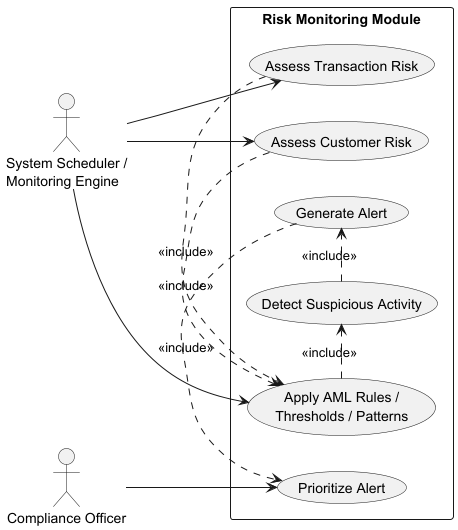

The diagram above was rendered by PlantUML. Its source (embedded in the PNG):
@startuml
left to right direction
skinparam packageStyle rectangle

actor "System Scheduler /\nMonitoring Engine" as System
actor "Compliance Officer" as Compliance

rectangle "Risk Monitoring Module" {
  usecase "Assess Customer Risk" as UC1
  usecase "Assess Transaction Risk" as UC2
  usecase "Apply AML Rules /\nThresholds / Patterns" as UC3
  usecase "Detect Suspicious Activity" as UC4
  usecase "Generate Alert" as UC5
  usecase "Prioritize Alert" as UC6
}

System --> UC1
System --> UC2
System --> UC3
Compliance --> UC6

UC1 .> UC3 : <<include>>
UC2 .> UC3 : <<include>>
UC3 .> UC4 : <<include>>
UC4 .> UC5 : <<include>>
UC5 .> UC6 : <<include>>
@enduml